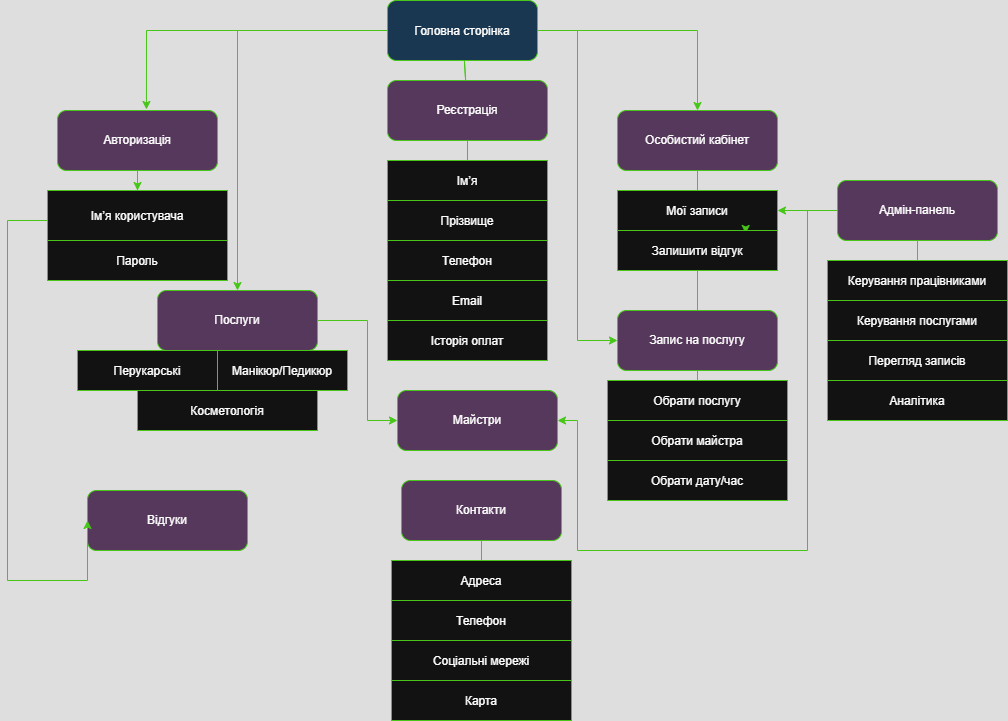

The diagram above was exported from draw.io. Its source (the exported page's mxGraphModel, read from the mxfile embedded in the PNG):
<mxGraphModel dx="1622" dy="2047" grid="1" gridSize="10" guides="1" tooltips="1" connect="1" arrows="1" fold="1" page="1" pageScale="1" pageWidth="827" pageHeight="1169" math="0" shadow="0">
  <root>
    <mxCell id="0" />
    <mxCell id="1" parent="0" />
    <mxCell id="53lw-ioC29n_L8rf6pGG-15" style="edgeStyle=orthogonalEdgeStyle;rounded=0;orthogonalLoop=1;jettySize=auto;html=1;strokeColor=light-dark(#000000,#47C619);" edge="1" parent="1" source="main" target="services">
      <mxGeometry relative="1" as="geometry" />
    </mxCell>
    <mxCell id="53lw-ioC29n_L8rf6pGG-20" style="edgeStyle=orthogonalEdgeStyle;rounded=0;orthogonalLoop=1;jettySize=auto;html=1;entryX=0;entryY=0.5;entryDx=0;entryDy=0;strokeColor=light-dark(#000000,#47C619);" edge="1" parent="1" source="main" target="booking">
      <mxGeometry relative="1" as="geometry" />
    </mxCell>
    <mxCell id="53lw-ioC29n_L8rf6pGG-26" style="edgeStyle=orthogonalEdgeStyle;rounded=0;orthogonalLoop=1;jettySize=auto;html=1;entryX=0.5;entryY=0;entryDx=0;entryDy=0;strokeColor=light-dark(#000000,#47C619);" edge="1" parent="1" source="main" target="cabinet">
      <mxGeometry relative="1" as="geometry" />
    </mxCell>
    <mxCell id="53lw-ioC29n_L8rf6pGG-27" style="edgeStyle=orthogonalEdgeStyle;rounded=0;orthogonalLoop=1;jettySize=auto;html=1;entryX=0.556;entryY=-0.017;entryDx=0;entryDy=0;entryPerimeter=0;strokeColor=light-dark(#000000,#47C619);" edge="1" parent="1" source="main" target="auth">
      <mxGeometry relative="1" as="geometry">
        <mxPoint x="150" y="-280.0000000000002" as="targetPoint" />
      </mxGeometry>
    </mxCell>
    <mxCell id="main" value="Головна сторінка" style="rounded=1;fillColor=#BBDEFB;strokeColor=light-dark(#000000,#47C619);" parent="1" vertex="1">
      <mxGeometry x="400" y="-310" width="150" height="60" as="geometry" />
    </mxCell>
    <mxCell id="53lw-ioC29n_L8rf6pGG-21" style="edgeStyle=orthogonalEdgeStyle;rounded=0;orthogonalLoop=1;jettySize=auto;html=1;entryX=0;entryY=0.5;entryDx=0;entryDy=0;strokeColor=light-dark(#000000,#47C619);" edge="1" parent="1" source="services" target="masters">
      <mxGeometry relative="1" as="geometry">
        <Array as="points">
          <mxPoint x="380" y="10" />
          <mxPoint x="380" y="110" />
        </Array>
      </mxGeometry>
    </mxCell>
    <mxCell id="services" value="Послуги" style="rounded=1;whiteSpace=wrap;html=1;fillColor=#E1BEE7;strokeColor=light-dark(#000000,#47C619);" parent="1" vertex="1">
      <mxGeometry x="170" y="-20" width="160" height="60" as="geometry" />
    </mxCell>
    <mxCell id="masters" value="Майстри" style="rounded=1;whiteSpace=wrap;html=1;fillColor=#E1BEE7;strokeColor=light-dark(#000000,#47C619);" parent="1" vertex="1">
      <mxGeometry x="410" y="80" width="160" height="60" as="geometry" />
    </mxCell>
    <mxCell id="reviews" value="Відгуки" style="rounded=1;whiteSpace=wrap;html=1;fillColor=#E1BEE7;strokeColor=light-dark(#000000,#47C619);" parent="1" vertex="1">
      <mxGeometry x="100" y="180" width="160" height="60" as="geometry" />
    </mxCell>
    <mxCell id="53lw-ioC29n_L8rf6pGG-1" style="edgeStyle=orthogonalEdgeStyle;rounded=0;orthogonalLoop=1;jettySize=auto;html=1;strokeColor=light-dark(#000000,#47C619);" edge="1" parent="1" source="auth" target="auth_a1">
      <mxGeometry relative="1" as="geometry" />
    </mxCell>
    <mxCell id="auth" value="Авторизація" style="rounded=1;whiteSpace=wrap;html=1;fillColor=#E1BEE7;strokeColor=light-dark(#000000,#47C619);" parent="1" vertex="1">
      <mxGeometry x="70" y="-200" width="160" height="60" as="geometry" />
    </mxCell>
    <mxCell id="e_main_register" style="endArrow=none;strokeColor=light-dark(#000000,#47C619);" parent="1" source="main" target="register" edge="1">
      <mxGeometry relative="1" as="geometry" />
    </mxCell>
    <mxCell id="cabinet" value="Особистий кабінет" style="rounded=1;whiteSpace=wrap;html=1;fillColor=#E1BEE7;strokeColor=light-dark(#000000,#47C619);" parent="1" vertex="1">
      <mxGeometry x="630" y="-200" width="160" height="60" as="geometry" />
    </mxCell>
    <mxCell id="53lw-ioC29n_L8rf6pGG-23" style="edgeStyle=orthogonalEdgeStyle;rounded=0;orthogonalLoop=1;jettySize=auto;html=1;entryX=1;entryY=0.5;entryDx=0;entryDy=0;strokeColor=light-dark(#000000,#47C619);" edge="1" parent="1" source="admin" target="masters">
      <mxGeometry relative="1" as="geometry">
        <mxPoint x="830" y="250" as="targetPoint" />
        <Array as="points">
          <mxPoint x="820" y="-100" />
          <mxPoint x="820" y="240" />
          <mxPoint x="590" y="240" />
          <mxPoint x="590" y="110" />
        </Array>
      </mxGeometry>
    </mxCell>
    <mxCell id="53lw-ioC29n_L8rf6pGG-24" style="edgeStyle=orthogonalEdgeStyle;rounded=0;orthogonalLoop=1;jettySize=auto;html=1;entryX=1;entryY=0.5;entryDx=0;entryDy=0;strokeColor=light-dark(#000000,#47C619);" edge="1" parent="1" source="admin" target="cabinet_c1">
      <mxGeometry relative="1" as="geometry" />
    </mxCell>
    <mxCell id="admin" value="Адмін-панель" style="rounded=1;whiteSpace=wrap;html=1;fillColor=#E1BEE7;strokeColor=light-dark(#000000,#47C619);" parent="1" vertex="1">
      <mxGeometry x="850" y="-130" width="160" height="60" as="geometry" />
    </mxCell>
    <mxCell id="contacts" value="Контакти" style="rounded=1;whiteSpace=wrap;html=1;fillColor=#E1BEE7;strokeColor=light-dark(#000000,#47C619);" parent="1" vertex="1">
      <mxGeometry x="414" y="170" width="160" height="60" as="geometry" />
    </mxCell>
    <mxCell id="services_s1" value="Перукарські" style="rounded=0;fillColor=#FFFFFF;strokeColor=light-dark(#000000,#47C619);" parent="1" vertex="1">
      <mxGeometry x="90" y="40" width="140" height="40" as="geometry" />
    </mxCell>
    <mxCell id="e_services_s1" style="endArrow=none;strokeColor=light-dark(#000000,#47C619);" parent="1" source="services" target="services_s1" edge="1">
      <mxGeometry relative="1" as="geometry" />
    </mxCell>
    <mxCell id="services_s2" value="Манікюр/Педикюр" style="rounded=0;fillColor=#FFFFFF;strokeColor=light-dark(#000000,#47C619);" parent="1" vertex="1">
      <mxGeometry x="230" y="40" width="130" height="40" as="geometry" />
    </mxCell>
    <mxCell id="e_services_s2" style="endArrow=none;strokeColor=light-dark(#000000,#47C619);" parent="1" source="services" target="services_s2" edge="1">
      <mxGeometry relative="1" as="geometry" />
    </mxCell>
    <mxCell id="services_s3" value="Косметологія" style="rounded=0;fillColor=#FFFFFF;strokeColor=light-dark(#000000,#47C619);" parent="1" vertex="1">
      <mxGeometry x="150" y="80" width="180" height="40" as="geometry" />
    </mxCell>
    <mxCell id="booking_b1" value="Обрати послугу" style="rounded=0;fillColor=#FFFFFF;strokeColor=light-dark(#000000,#47C619);" parent="1" vertex="1">
      <mxGeometry x="620" y="70" width="180" height="40" as="geometry" />
    </mxCell>
    <mxCell id="e_booking_b1" style="endArrow=none;strokeColor=light-dark(#000000,#47C619);" parent="1" source="booking" target="booking_b1" edge="1">
      <mxGeometry relative="1" as="geometry" />
    </mxCell>
    <mxCell id="booking_b2" value="Обрати майстра" style="rounded=0;fillColor=#FFFFFF;strokeColor=light-dark(#000000,#47C619);" parent="1" vertex="1">
      <mxGeometry x="620" y="110" width="180" height="40" as="geometry" />
    </mxCell>
    <mxCell id="booking_b3" value="Обрати дату/час" style="rounded=0;fillColor=#FFFFFF;strokeColor=light-dark(#000000,#47C619);" parent="1" vertex="1">
      <mxGeometry x="620" y="150" width="180" height="40" as="geometry" />
    </mxCell>
    <mxCell id="auth_a2" value="Пароль" style="rounded=0;fillColor=#FFFFFF;strokeColor=light-dark(#000000,#47C619);" parent="1" vertex="1">
      <mxGeometry x="60" y="-70" width="180" height="40" as="geometry" />
    </mxCell>
    <mxCell id="register_r1" value="Ім’я" style="rounded=0;fillColor=#FFFFFF;strokeColor=light-dark(#000000,#47C619);" parent="1" vertex="1">
      <mxGeometry x="400" y="-150" width="160" height="40" as="geometry" />
    </mxCell>
    <mxCell id="e_register_r1" style="endArrow=none;strokeColor=light-dark(#000000,#47C619);" parent="1" source="register" target="register_r1" edge="1">
      <mxGeometry relative="1" as="geometry" />
    </mxCell>
    <mxCell id="register_r2" value="Прізвище" style="rounded=0;fillColor=#FFFFFF;strokeColor=light-dark(#000000,#47C619);" parent="1" vertex="1">
      <mxGeometry x="400" y="-110" width="160" height="40" as="geometry" />
    </mxCell>
    <mxCell id="register_r3" value="Телефон" style="rounded=0;fillColor=#FFFFFF;strokeColor=light-dark(#000000,#47C619);" parent="1" vertex="1">
      <mxGeometry x="400" y="-70" width="160" height="40" as="geometry" />
    </mxCell>
    <mxCell id="register_r4" value="Email" style="rounded=0;fillColor=#FFFFFF;strokeColor=light-dark(#000000,#47C619);" parent="1" vertex="1">
      <mxGeometry x="400" y="-30" width="160" height="40" as="geometry" />
    </mxCell>
    <mxCell id="e_cabinet_c1" style="endArrow=none;strokeColor=light-dark(#000000,#47C619);" parent="1" source="cabinet" target="cabinet_c1" edge="1">
      <mxGeometry relative="1" as="geometry" />
    </mxCell>
    <mxCell id="cabinet_c2" value="Історія оплат" style="rounded=0;fillColor=#FFFFFF;strokeColor=light-dark(#000000,#47C619);" parent="1" vertex="1">
      <mxGeometry x="400" y="10" width="160" height="40" as="geometry" />
    </mxCell>
    <mxCell id="admin_ad1" value="Керування працівниками" style="rounded=0;fillColor=#FFFFFF;strokeColor=light-dark(#000000,#47C619);" parent="1" vertex="1">
      <mxGeometry x="840" y="-50" width="180" height="40" as="geometry" />
    </mxCell>
    <mxCell id="e_admin_ad1" style="endArrow=none;strokeColor=light-dark(#000000,#47C619);" parent="1" source="admin" target="admin_ad1" edge="1">
      <mxGeometry relative="1" as="geometry" />
    </mxCell>
    <mxCell id="admin_ad2" value="Керування послугами" style="rounded=0;fillColor=#FFFFFF;strokeColor=light-dark(#000000,#47C619);" parent="1" vertex="1">
      <mxGeometry x="840" y="-10" width="180" height="40" as="geometry" />
    </mxCell>
    <mxCell id="admin_ad3" value="Перегляд записів" style="rounded=0;fillColor=#FFFFFF;strokeColor=light-dark(#000000,#47C619);" parent="1" vertex="1">
      <mxGeometry x="840" y="30" width="180" height="40" as="geometry" />
    </mxCell>
    <mxCell id="admin_ad4" value="Аналітика" style="rounded=0;fillColor=#FFFFFF;strokeColor=light-dark(#000000,#47C619);" parent="1" vertex="1">
      <mxGeometry x="840" y="70" width="180" height="40" as="geometry" />
    </mxCell>
    <mxCell id="contacts_ct1" value="Адреса" style="rounded=0;fillColor=#FFFFFF;strokeColor=light-dark(#000000,#47C619);" parent="1" vertex="1">
      <mxGeometry x="404" y="250" width="180" height="40" as="geometry" />
    </mxCell>
    <mxCell id="e_contacts_ct1" style="endArrow=none;strokeColor=light-dark(#000000,#47C619);" parent="1" source="contacts" target="contacts_ct1" edge="1">
      <mxGeometry relative="1" as="geometry" />
    </mxCell>
    <mxCell id="contacts_ct2" value="Телефон" style="rounded=0;fillColor=#FFFFFF;strokeColor=light-dark(#000000,#47C619);" parent="1" vertex="1">
      <mxGeometry x="404" y="290" width="180" height="40" as="geometry" />
    </mxCell>
    <mxCell id="contacts_ct3" value="Соціальні мережі" style="rounded=0;fillColor=#FFFFFF;strokeColor=light-dark(#000000,#47C619);" parent="1" vertex="1">
      <mxGeometry x="404" y="330" width="180" height="40" as="geometry" />
    </mxCell>
    <mxCell id="contacts_ct4" value="Карта" style="rounded=0;fillColor=#FFFFFF;strokeColor=light-dark(#000000,#47C619);" parent="1" vertex="1">
      <mxGeometry x="404" y="370" width="180" height="40" as="geometry" />
    </mxCell>
    <mxCell id="booking" value="Запис на послугу" style="rounded=1;whiteSpace=wrap;html=1;fillColor=#E1BEE7;strokeColor=light-dark(#000000,#47C619);" parent="1" vertex="1">
      <mxGeometry x="630" width="160" height="60" as="geometry" />
    </mxCell>
    <mxCell id="53lw-ioC29n_L8rf6pGG-5" value="" style="endArrow=none;strokeColor=light-dark(#000000,#47C619);" edge="1" parent="1" source="cabinet_c3" target="cabinet_c1">
      <mxGeometry relative="1" as="geometry">
        <mxPoint x="650" y="112" as="sourcePoint" />
        <mxPoint x="840" y="68" as="targetPoint" />
      </mxGeometry>
    </mxCell>
    <mxCell id="cabinet_c1" value="Мої записи" style="rounded=0;fillColor=#FFFFFF;strokeColor=light-dark(#000000,#47C619);" parent="1" vertex="1">
      <mxGeometry x="630" y="-120" width="160" height="40" as="geometry" />
    </mxCell>
    <mxCell id="53lw-ioC29n_L8rf6pGG-14" style="edgeStyle=orthogonalEdgeStyle;rounded=0;orthogonalLoop=1;jettySize=auto;html=1;entryX=0;entryY=0.5;entryDx=0;entryDy=0;strokeColor=light-dark(#000000,#47C619);" edge="1" parent="1" source="auth_a1" target="reviews">
      <mxGeometry relative="1" as="geometry">
        <Array as="points">
          <mxPoint x="20" y="-90" />
          <mxPoint x="20" y="270" />
        </Array>
      </mxGeometry>
    </mxCell>
    <mxCell id="auth_a1" value="Ім’я користувача" style="rounded=0;fillColor=#FFFFFF;strokeColor=light-dark(#000000,#47C619);" parent="1" vertex="1">
      <mxGeometry x="60" y="-120" width="180" height="50" as="geometry" />
    </mxCell>
    <mxCell id="53lw-ioC29n_L8rf6pGG-10" value="" style="endArrow=none;strokeColor=light-dark(#000000,#47C619);" edge="1" parent="1" source="main" target="register">
      <mxGeometry relative="1" as="geometry">
        <mxPoint x="391" y="-170" as="sourcePoint" />
        <mxPoint x="329" y="50" as="targetPoint" />
      </mxGeometry>
    </mxCell>
    <mxCell id="register" value="Реєстрація" style="rounded=1;whiteSpace=wrap;html=1;fillColor=#E1BEE7;strokeColor=light-dark(#000000,#47C619);" parent="1" vertex="1">
      <mxGeometry x="400" y="-230" width="160" height="60" as="geometry" />
    </mxCell>
    <mxCell id="53lw-ioC29n_L8rf6pGG-11" style="edgeStyle=orthogonalEdgeStyle;rounded=0;orthogonalLoop=1;jettySize=auto;html=1;exitX=0.5;exitY=1;exitDx=0;exitDy=0;strokeColor=light-dark(#000000,#47C619);" edge="1" parent="1" source="masters" target="masters">
      <mxGeometry relative="1" as="geometry" />
    </mxCell>
    <mxCell id="53lw-ioC29n_L8rf6pGG-16" style="edgeStyle=orthogonalEdgeStyle;rounded=0;orthogonalLoop=1;jettySize=auto;html=1;exitX=0.75;exitY=1;exitDx=0;exitDy=0;entryX=0.801;entryY=1.075;entryDx=0;entryDy=0;entryPerimeter=0;strokeColor=light-dark(#000000,#47C619);" edge="1" parent="1" source="cabinet_c1" target="cabinet_c1">
      <mxGeometry relative="1" as="geometry" />
    </mxCell>
    <mxCell id="53lw-ioC29n_L8rf6pGG-17" value="" style="endArrow=none;strokeColor=light-dark(#000000,#47C619);" edge="1" parent="1" source="booking" target="cabinet_c3">
      <mxGeometry relative="1" as="geometry">
        <mxPoint x="669" y="40" as="sourcePoint" />
        <mxPoint x="704" y="-70" as="targetPoint" />
      </mxGeometry>
    </mxCell>
    <mxCell id="cabinet_c3" value="Залишити відгук" style="rounded=0;fillColor=#FFFFFF;strokeColor=light-dark(#000000,#47C619);" parent="1" vertex="1">
      <mxGeometry x="630" y="-80" width="160" height="40" as="geometry" />
    </mxCell>
  </root>
</mxGraphModel>